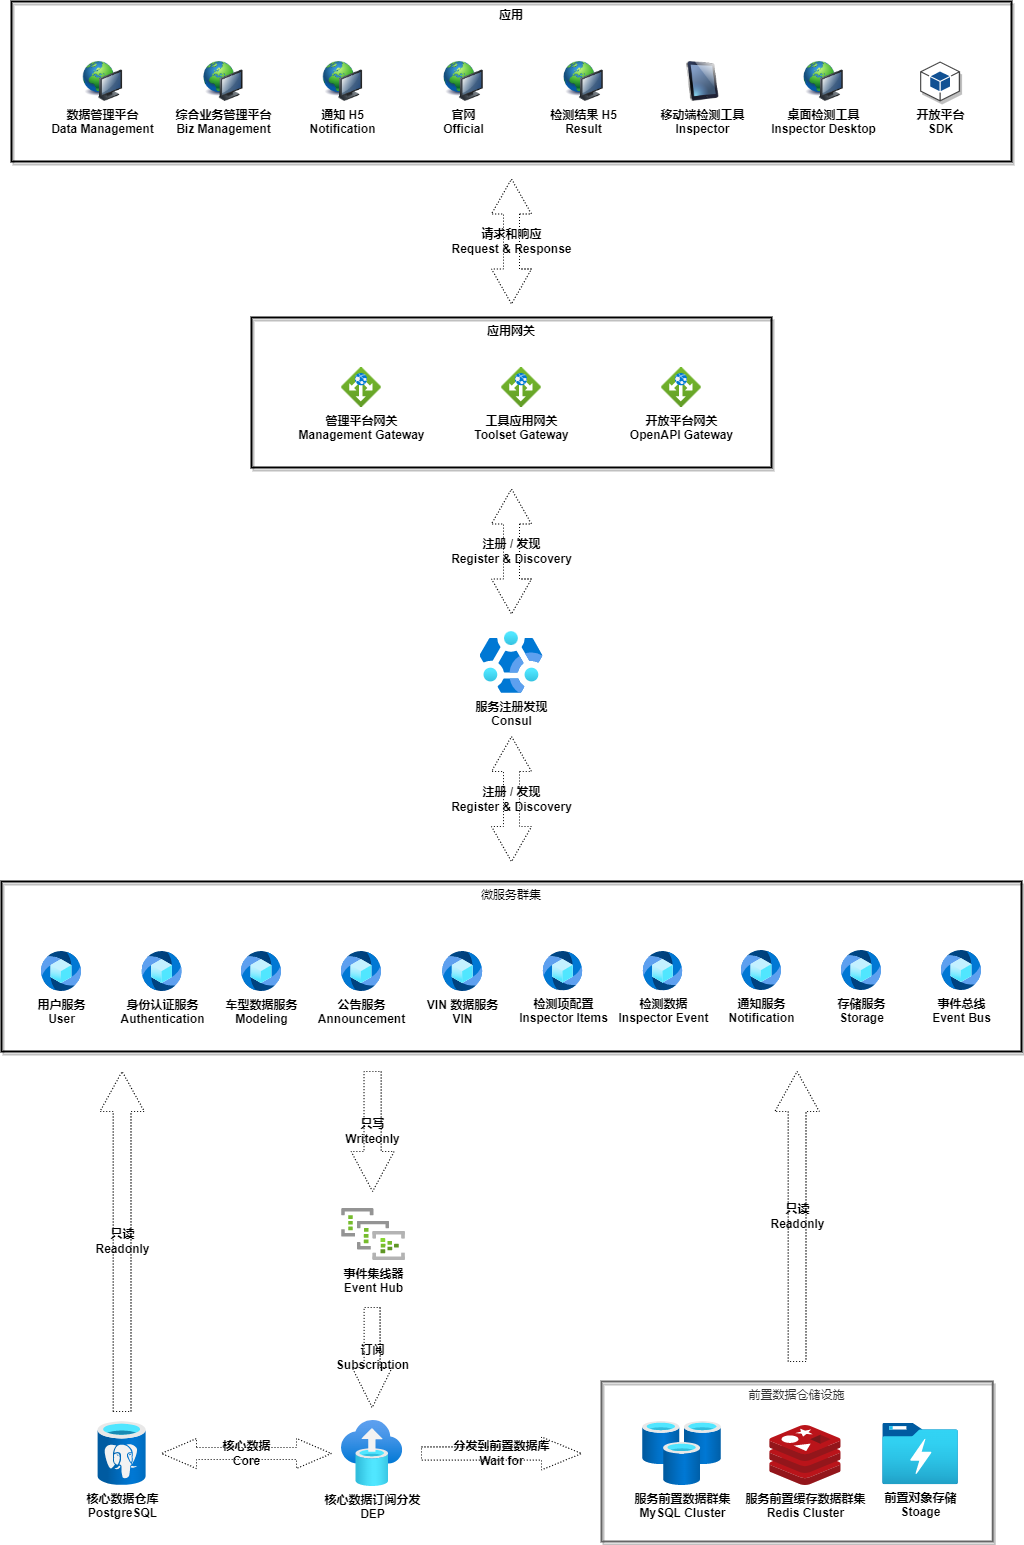

The diagram above was exported from draw.io. Its source (the exported page's mxGraphModel, read from the mxfile embedded in the PNG):
<mxGraphModel dx="1422" dy="1702" grid="1" gridSize="10" guides="1" tooltips="1" connect="1" arrows="1" fold="1" page="1" pageScale="1" pageWidth="1169" pageHeight="827" math="0" shadow="0">
  <root>
    <mxCell id="0" />
    <mxCell id="1" parent="0" />
    <mxCell id="P2-2167ZlkKrZHSOzozw-1" value="核心数据仓库&lt;br&gt;PostgreSQL" style="aspect=fixed;html=1;points=[];align=center;image;fontSize=12;image=img/lib/azure2/databases/Azure_Database_PostgreSQL_Server.svg;fontStyle=1" vertex="1" parent="1">
      <mxGeometry x="216.61" y="640" width="48" height="64" as="geometry" />
    </mxCell>
    <mxCell id="P2-2167ZlkKrZHSOzozw-8" value="" style="group" vertex="1" connectable="0" parent="1">
      <mxGeometry x="720" y="600" width="391.23" height="160" as="geometry" />
    </mxCell>
    <mxCell id="P2-2167ZlkKrZHSOzozw-4" value="服务前置数据群集&lt;br&gt;MySQL Cluster" style="aspect=fixed;html=1;points=[];align=center;image;fontSize=12;image=img/lib/azure2/databases/Cache_Redis.svg;fontStyle=1" vertex="1" parent="P2-2167ZlkKrZHSOzozw-8">
      <mxGeometry x="41.23000000000002" y="40" width="78.77" height="64" as="geometry" />
    </mxCell>
    <mxCell id="P2-2167ZlkKrZHSOzozw-5" value="服务前置缓存数据群集&lt;br&gt;Redis Cluster" style="sketch=0;aspect=fixed;html=1;points=[];align=center;image;fontSize=12;image=img/lib/mscae/Cache_Redis_Product.svg;fontStyle=1" vertex="1" parent="P2-2167ZlkKrZHSOzozw-8">
      <mxGeometry x="168.23000000000002" y="44" width="71.43" height="60" as="geometry" />
    </mxCell>
    <mxCell id="P2-2167ZlkKrZHSOzozw-6" value="前置对象存储&lt;br&gt;Stoage" style="aspect=fixed;html=1;points=[];align=center;image;fontSize=12;image=img/lib/azure2/storage/Data_Lake_Storage_Gen1.svg;fontStyle=1" vertex="1" parent="P2-2167ZlkKrZHSOzozw-8">
      <mxGeometry x="281.23" y="41.75" width="75.69" height="61.5" as="geometry" />
    </mxCell>
    <mxCell id="P2-2167ZlkKrZHSOzozw-7" value="前置数据仓储设施" style="rounded=0;whiteSpace=wrap;html=1;verticalAlign=top;align=center;fillColor=none;glass=0;shadow=1;strokeWidth=2;fontColor=#333333;strokeColor=#666666;labelBackgroundColor=none;" vertex="1" parent="P2-2167ZlkKrZHSOzozw-8">
      <mxGeometry width="391.23" height="160" as="geometry" />
    </mxCell>
    <mxCell id="P2-2167ZlkKrZHSOzozw-11" value="核心数据订阅分发&lt;br&gt;DEP" style="aspect=fixed;html=1;points=[];align=center;image;fontSize=12;image=img/lib/azure2/databases/Azure_Database_Migration_Services.svg;fontStyle=1" vertex="1" parent="1">
      <mxGeometry x="460" y="639" width="61.22" height="66" as="geometry" />
    </mxCell>
    <mxCell id="P2-2167ZlkKrZHSOzozw-21" value="核心数据&lt;br&gt;Core" style="html=1;shadow=0;dashed=1;align=center;verticalAlign=middle;shape=mxgraph.arrows2.twoWayArrow;dy=0.6;dx=35;rounded=0;glass=0;labelBackgroundColor=none;strokeWidth=1;fillColor=none;gradientColor=none;dashPattern=1 2;fontStyle=1" vertex="1" parent="1">
      <mxGeometry x="280" y="657" width="170" height="30" as="geometry" />
    </mxCell>
    <mxCell id="P2-2167ZlkKrZHSOzozw-22" value="分发到前置数据库&lt;br&gt;Wait for" style="html=1;shadow=0;dashed=1;align=center;verticalAlign=middle;shape=mxgraph.arrows2.arrow;dy=0.6;dx=40;notch=0;rounded=0;glass=0;labelBackgroundColor=none;strokeWidth=1;fillColor=none;gradientColor=none;dashPattern=1 2;fontStyle=1" vertex="1" parent="1">
      <mxGeometry x="540" y="655.5" width="160" height="33" as="geometry" />
    </mxCell>
    <mxCell id="P2-2167ZlkKrZHSOzozw-23" value="事件集线器&lt;br&gt;Event Hub" style="aspect=fixed;html=1;points=[];align=center;image;fontSize=12;image=img/lib/azure2/analytics/Event_Hub_Clusters.svg;rounded=0;shadow=1;glass=0;dashed=1;dashPattern=1 2;labelBackgroundColor=none;strokeWidth=1;fillColor=none;gradientColor=none;fontStyle=1" vertex="1" parent="1">
      <mxGeometry x="460" y="427" width="64" height="52" as="geometry" />
    </mxCell>
    <mxCell id="P2-2167ZlkKrZHSOzozw-24" value="订阅&lt;br&gt;Subscription" style="html=1;shadow=0;dashed=1;align=center;verticalAlign=middle;shape=mxgraph.arrows2.arrow;dy=0.6;dx=40;direction=south;notch=0;rounded=0;glass=0;dashPattern=1 2;labelBackgroundColor=none;strokeWidth=1;fillColor=none;gradientColor=none;fontStyle=1" vertex="1" parent="1">
      <mxGeometry x="470.61" y="526" width="40" height="100" as="geometry" />
    </mxCell>
    <mxCell id="P2-2167ZlkKrZHSOzozw-37" value="" style="group" vertex="1" connectable="0" parent="1">
      <mxGeometry x="120" y="100" width="1020" height="170" as="geometry" />
    </mxCell>
    <mxCell id="P2-2167ZlkKrZHSOzozw-25" value="用户服务&lt;br&gt;User" style="aspect=fixed;html=1;points=[];align=center;image;fontSize=12;image=img/lib/azure2/web/Azure_Media_Service.svg;rounded=0;shadow=1;glass=0;dashed=1;dashPattern=1 2;labelBackgroundColor=none;strokeWidth=1;fillColor=none;gradientColor=none;fontStyle=1" vertex="1" parent="P2-2167ZlkKrZHSOzozw-37">
      <mxGeometry x="40" y="70" width="40" height="40" as="geometry" />
    </mxCell>
    <mxCell id="P2-2167ZlkKrZHSOzozw-26" value="身份认证服务&lt;br&gt;Authentication" style="aspect=fixed;html=1;points=[];align=center;image;fontSize=12;image=img/lib/azure2/web/Azure_Media_Service.svg;rounded=0;shadow=1;glass=0;dashed=1;dashPattern=1 2;labelBackgroundColor=none;strokeWidth=1;fillColor=none;gradientColor=none;fontStyle=1" vertex="1" parent="P2-2167ZlkKrZHSOzozw-37">
      <mxGeometry x="140.61" y="70" width="40" height="40" as="geometry" />
    </mxCell>
    <mxCell id="P2-2167ZlkKrZHSOzozw-27" value="车型数据服务&lt;br&gt;Modeling" style="aspect=fixed;html=1;points=[];align=center;image;fontSize=12;image=img/lib/azure2/web/Azure_Media_Service.svg;rounded=0;shadow=1;glass=0;dashed=1;dashPattern=1 2;labelBackgroundColor=none;strokeWidth=1;fillColor=none;gradientColor=none;fontStyle=1" vertex="1" parent="P2-2167ZlkKrZHSOzozw-37">
      <mxGeometry x="240" y="70" width="40" height="40" as="geometry" />
    </mxCell>
    <mxCell id="P2-2167ZlkKrZHSOzozw-28" value="公告服务&lt;br&gt;Announcement" style="aspect=fixed;html=1;points=[];align=center;image;fontSize=12;image=img/lib/azure2/web/Azure_Media_Service.svg;rounded=0;shadow=1;glass=0;dashed=1;dashPattern=1 2;labelBackgroundColor=none;strokeWidth=1;fillColor=none;gradientColor=none;fontStyle=1" vertex="1" parent="P2-2167ZlkKrZHSOzozw-37">
      <mxGeometry x="340" y="70" width="40" height="40" as="geometry" />
    </mxCell>
    <mxCell id="P2-2167ZlkKrZHSOzozw-30" value="VIN 数据服务&lt;br&gt;VIN" style="aspect=fixed;html=1;points=[];align=center;image;fontSize=12;image=img/lib/azure2/web/Azure_Media_Service.svg;rounded=0;shadow=1;glass=0;dashed=1;dashPattern=1 2;labelBackgroundColor=none;strokeWidth=1;fillColor=none;gradientColor=none;fontStyle=1" vertex="1" parent="P2-2167ZlkKrZHSOzozw-37">
      <mxGeometry x="441.22" y="70" width="40" height="40" as="geometry" />
    </mxCell>
    <mxCell id="P2-2167ZlkKrZHSOzozw-31" value="检测项配置&lt;br&gt;Inspector Items" style="aspect=fixed;html=1;points=[];align=center;image;fontSize=12;image=img/lib/azure2/web/Azure_Media_Service.svg;rounded=0;shadow=1;glass=0;dashed=1;dashPattern=1 2;labelBackgroundColor=none;strokeWidth=1;fillColor=none;gradientColor=none;fontStyle=1" vertex="1" parent="P2-2167ZlkKrZHSOzozw-37">
      <mxGeometry x="541.83" y="70" width="39.39" height="39.39" as="geometry" />
    </mxCell>
    <mxCell id="P2-2167ZlkKrZHSOzozw-32" value="检测数据&lt;br&gt;Inspector Event" style="aspect=fixed;html=1;points=[];align=center;image;fontSize=12;image=img/lib/azure2/web/Azure_Media_Service.svg;rounded=0;shadow=1;glass=0;dashed=1;dashPattern=1 2;labelBackgroundColor=none;strokeWidth=1;fillColor=none;gradientColor=none;fontStyle=1" vertex="1" parent="P2-2167ZlkKrZHSOzozw-37">
      <mxGeometry x="641.83" y="70" width="39.39" height="39.39" as="geometry" />
    </mxCell>
    <mxCell id="P2-2167ZlkKrZHSOzozw-33" value="通知服务&lt;br&gt;Notification" style="aspect=fixed;html=1;points=[];align=center;image;fontSize=12;image=img/lib/azure2/web/Azure_Media_Service.svg;rounded=0;shadow=1;glass=0;dashed=1;dashPattern=1 2;labelBackgroundColor=none;strokeWidth=1;fillColor=none;gradientColor=none;fontStyle=1" vertex="1" parent="P2-2167ZlkKrZHSOzozw-37">
      <mxGeometry x="740" y="69" width="40" height="40" as="geometry" />
    </mxCell>
    <mxCell id="P2-2167ZlkKrZHSOzozw-34" value="存储服务&lt;br&gt;Storage" style="aspect=fixed;html=1;points=[];align=center;image;fontSize=12;image=img/lib/azure2/web/Azure_Media_Service.svg;rounded=0;shadow=1;glass=0;dashed=1;dashPattern=1 2;labelBackgroundColor=none;strokeWidth=1;fillColor=none;gradientColor=none;fontStyle=1" vertex="1" parent="P2-2167ZlkKrZHSOzozw-37">
      <mxGeometry x="840" y="69" width="40" height="40" as="geometry" />
    </mxCell>
    <mxCell id="P2-2167ZlkKrZHSOzozw-35" value="事件总线&lt;br&gt;Event Bus" style="aspect=fixed;html=1;points=[];align=center;image;fontSize=12;image=img/lib/azure2/web/Azure_Media_Service.svg;rounded=0;shadow=1;glass=0;dashed=1;dashPattern=1 2;labelBackgroundColor=none;strokeWidth=1;fillColor=none;gradientColor=none;fontStyle=1" vertex="1" parent="P2-2167ZlkKrZHSOzozw-37">
      <mxGeometry x="940" y="69" width="40" height="40" as="geometry" />
    </mxCell>
    <mxCell id="P2-2167ZlkKrZHSOzozw-36" value="微服务群集" style="rounded=0;whiteSpace=wrap;html=1;shadow=1;glass=0;labelBackgroundColor=none;strokeWidth=2;fillColor=none;gradientColor=none;verticalAlign=top;" vertex="1" parent="P2-2167ZlkKrZHSOzozw-37">
      <mxGeometry width="1020" height="170" as="geometry" />
    </mxCell>
    <mxCell id="P2-2167ZlkKrZHSOzozw-38" value="服务注册发现&lt;br&gt;Consul" style="aspect=fixed;html=1;points=[];align=center;image;fontSize=12;image=img/lib/azure2/analytics/HD_Insight_Clusters.svg;rounded=0;shadow=1;glass=0;labelBackgroundColor=none;strokeWidth=2;fillColor=none;gradientColor=none;fontStyle=1" vertex="1" parent="1">
      <mxGeometry x="598.5" y="-150" width="63" height="62" as="geometry" />
    </mxCell>
    <mxCell id="P2-2167ZlkKrZHSOzozw-39" value="只读&lt;br&gt;Readonly" style="html=1;shadow=0;dashed=1;align=center;verticalAlign=middle;shape=mxgraph.arrows2.arrow;dy=0.6;dx=40;direction=north;notch=0;rounded=0;glass=0;labelBackgroundColor=none;strokeWidth=1;fillColor=none;gradientColor=none;dashPattern=1 2;fontStyle=1" vertex="1" parent="1">
      <mxGeometry x="218.42" y="290" width="44.39" height="340" as="geometry" />
    </mxCell>
    <mxCell id="P2-2167ZlkKrZHSOzozw-40" value="只写&lt;br&gt;Writeonly" style="html=1;shadow=0;dashed=1;align=center;verticalAlign=middle;shape=mxgraph.arrows2.arrow;dy=0.6;dx=40;direction=south;notch=0;rounded=0;glass=0;dashPattern=1 2;labelBackgroundColor=none;strokeWidth=1;fillColor=none;gradientColor=none;fontStyle=1" vertex="1" parent="1">
      <mxGeometry x="469.61" y="290" width="43" height="120" as="geometry" />
    </mxCell>
    <mxCell id="P2-2167ZlkKrZHSOzozw-41" value="只读&lt;br&gt;Readonly" style="html=1;shadow=0;dashed=1;align=center;verticalAlign=middle;shape=mxgraph.arrows2.arrow;dy=0.6;dx=40;direction=north;notch=0;rounded=0;glass=0;labelBackgroundColor=none;strokeWidth=1;fillColor=none;gradientColor=none;dashPattern=1 2;fontStyle=1" vertex="1" parent="1">
      <mxGeometry x="893.42" y="290" width="44.39" height="290" as="geometry" />
    </mxCell>
    <mxCell id="P2-2167ZlkKrZHSOzozw-42" value="注册 / 发现&lt;br&gt;Register &amp;amp; Discovery" style="html=1;shadow=0;dashed=1;align=center;verticalAlign=middle;shape=mxgraph.arrows2.twoWayArrow;dy=0.6;dx=35;rounded=0;glass=0;dashPattern=1 2;labelBackgroundColor=none;strokeWidth=1;fillColor=none;gradientColor=none;rotation=90;fontStyle=1;labelPosition=center;verticalLabelPosition=middle;textDirection=rtl;horizontal=0;" vertex="1" parent="1">
      <mxGeometry x="567.5" y="-2.5" width="125" height="40" as="geometry" />
    </mxCell>
    <mxCell id="P2-2167ZlkKrZHSOzozw-49" value="" style="group" vertex="1" connectable="0" parent="1">
      <mxGeometry x="370" y="-464" width="520" height="150" as="geometry" />
    </mxCell>
    <mxCell id="P2-2167ZlkKrZHSOzozw-43" value="管理平台网关&lt;br&gt;Management Gateway" style="aspect=fixed;html=1;points=[];align=center;image;fontSize=12;image=img/lib/azure2/networking/Application_Gateways.svg;rounded=0;shadow=1;glass=0;dashed=1;dashPattern=1 2;labelBackgroundColor=none;strokeWidth=1;fillColor=none;gradientColor=none;fontStyle=1" vertex="1" parent="P2-2167ZlkKrZHSOzozw-49">
      <mxGeometry x="90" y="50" width="40" height="40" as="geometry" />
    </mxCell>
    <mxCell id="P2-2167ZlkKrZHSOzozw-44" value="工具应用网关&lt;br&gt;Toolset Gateway" style="aspect=fixed;html=1;points=[];align=center;image;fontSize=12;image=img/lib/azure2/networking/Application_Gateways.svg;rounded=0;shadow=1;glass=0;dashed=1;dashPattern=1 2;labelBackgroundColor=none;strokeWidth=1;fillColor=none;gradientColor=none;fontStyle=1" vertex="1" parent="P2-2167ZlkKrZHSOzozw-49">
      <mxGeometry x="250" y="50" width="40" height="40" as="geometry" />
    </mxCell>
    <mxCell id="P2-2167ZlkKrZHSOzozw-47" value="开放平台网关&lt;br&gt;OpenAPI Gateway" style="aspect=fixed;html=1;points=[];align=center;image;fontSize=12;image=img/lib/azure2/networking/Application_Gateways.svg;rounded=0;shadow=1;glass=0;dashed=1;dashPattern=1 2;labelBackgroundColor=none;strokeWidth=1;fillColor=none;gradientColor=none;fontStyle=1" vertex="1" parent="P2-2167ZlkKrZHSOzozw-49">
      <mxGeometry x="410" y="50" width="40" height="40" as="geometry" />
    </mxCell>
    <mxCell id="P2-2167ZlkKrZHSOzozw-48" value="应用网关" style="rounded=0;whiteSpace=wrap;html=1;shadow=1;glass=0;labelBackgroundColor=none;strokeWidth=2;fillColor=none;gradientColor=none;verticalAlign=top;fontStyle=1" vertex="1" parent="P2-2167ZlkKrZHSOzozw-49">
      <mxGeometry width="520" height="150" as="geometry" />
    </mxCell>
    <mxCell id="P2-2167ZlkKrZHSOzozw-50" value="注册 / 发现&lt;br&gt;Register &amp;amp; Discovery" style="html=1;shadow=0;dashed=1;align=center;verticalAlign=middle;shape=mxgraph.arrows2.twoWayArrow;dy=0.6;dx=35;rounded=0;glass=0;dashPattern=1 2;labelBackgroundColor=none;strokeWidth=1;fillColor=none;gradientColor=none;rotation=90;fontStyle=1;labelPosition=center;verticalLabelPosition=middle;textDirection=rtl;horizontal=0;" vertex="1" parent="1">
      <mxGeometry x="567.5" y="-250" width="125" height="40" as="geometry" />
    </mxCell>
    <mxCell id="P2-2167ZlkKrZHSOzozw-61" value="" style="group" vertex="1" connectable="0" parent="1">
      <mxGeometry x="130" y="-780" width="1000" height="160" as="geometry" />
    </mxCell>
    <mxCell id="P2-2167ZlkKrZHSOzozw-52" value="数据管理平台&lt;br&gt;Data Management" style="image;html=1;image=img/lib/clip_art/computers/Network_128x128.png;rounded=0;shadow=1;glass=0;labelBackgroundColor=none;strokeWidth=2;fillColor=none;gradientColor=none;fontStyle=1" vertex="1" parent="P2-2167ZlkKrZHSOzozw-61">
      <mxGeometry x="71.41" y="60" width="40" height="40" as="geometry" />
    </mxCell>
    <mxCell id="P2-2167ZlkKrZHSOzozw-53" value="综合业务管理平台&lt;br&gt;Biz Management" style="image;html=1;image=img/lib/clip_art/computers/Network_128x128.png;rounded=0;shadow=1;glass=0;labelBackgroundColor=none;strokeWidth=2;fillColor=none;gradientColor=none;fontStyle=1" vertex="1" parent="P2-2167ZlkKrZHSOzozw-61">
      <mxGeometry x="191.13" y="60" width="41.5" height="40" as="geometry" />
    </mxCell>
    <mxCell id="P2-2167ZlkKrZHSOzozw-54" value="通知 H5&lt;br&gt;Notification" style="image;html=1;image=img/lib/clip_art/computers/Network_128x128.png;rounded=0;shadow=1;glass=0;labelBackgroundColor=none;strokeWidth=2;fillColor=none;gradientColor=none;fontStyle=1" vertex="1" parent="P2-2167ZlkKrZHSOzozw-61">
      <mxGeometry x="310.65999999999997" y="60" width="41.5" height="40" as="geometry" />
    </mxCell>
    <mxCell id="P2-2167ZlkKrZHSOzozw-55" value="官网&lt;br&gt;Official" style="image;html=1;image=img/lib/clip_art/computers/Network_128x128.png;rounded=0;shadow=1;glass=0;labelBackgroundColor=none;strokeWidth=2;fillColor=none;gradientColor=none;fontStyle=1" vertex="1" parent="P2-2167ZlkKrZHSOzozw-61">
      <mxGeometry x="431.40999999999997" y="60" width="41.5" height="40" as="geometry" />
    </mxCell>
    <mxCell id="P2-2167ZlkKrZHSOzozw-56" value="检测结果 H5&lt;br&gt;Result" style="image;html=1;image=img/lib/clip_art/computers/Network_128x128.png;rounded=0;shadow=1;glass=0;labelBackgroundColor=none;strokeWidth=2;fillColor=none;gradientColor=none;fontStyle=1" vertex="1" parent="P2-2167ZlkKrZHSOzozw-61">
      <mxGeometry x="551.41" y="60" width="41.5" height="40" as="geometry" />
    </mxCell>
    <mxCell id="P2-2167ZlkKrZHSOzozw-57" value="移动端检测工具&lt;br&gt;Inspector" style="image;html=1;image=img/lib/clip_art/computers/iPad_128x128.png;rounded=0;shadow=1;glass=0;labelBackgroundColor=none;strokeWidth=2;fillColor=none;gradientColor=none;fontStyle=1" vertex="1" parent="P2-2167ZlkKrZHSOzozw-61">
      <mxGeometry x="671.41" y="60" width="40" height="40" as="geometry" />
    </mxCell>
    <mxCell id="P2-2167ZlkKrZHSOzozw-58" value="桌面检测工具&lt;br&gt;Inspector Desktop" style="image;html=1;image=img/lib/clip_art/computers/Network_128x128.png;rounded=0;shadow=1;glass=0;labelBackgroundColor=none;strokeWidth=2;fillColor=none;gradientColor=none;fontStyle=1" vertex="1" parent="P2-2167ZlkKrZHSOzozw-61">
      <mxGeometry x="791.41" y="60" width="41.5" height="40" as="geometry" />
    </mxCell>
    <mxCell id="P2-2167ZlkKrZHSOzozw-59" value="开放平台&lt;br&gt;SDK" style="outlineConnect=0;dashed=0;verticalLabelPosition=bottom;verticalAlign=top;align=center;html=1;shape=mxgraph.aws3.android;fillColor=#115193;gradientColor=none;rounded=0;shadow=1;glass=0;labelBackgroundColor=none;strokeWidth=2;fontStyle=1" vertex="1" parent="P2-2167ZlkKrZHSOzozw-61">
      <mxGeometry x="908.5999999999999" y="60" width="40" height="40" as="geometry" />
    </mxCell>
    <mxCell id="P2-2167ZlkKrZHSOzozw-60" value="应用" style="rounded=0;whiteSpace=wrap;html=1;shadow=1;glass=0;labelBackgroundColor=none;strokeWidth=2;fillColor=none;gradientColor=none;verticalAlign=top;fontStyle=1" vertex="1" parent="P2-2167ZlkKrZHSOzozw-61">
      <mxGeometry width="1000" height="160" as="geometry" />
    </mxCell>
    <mxCell id="P2-2167ZlkKrZHSOzozw-62" value="请求和响应&lt;br&gt;Request &amp;amp; Response" style="html=1;shadow=0;dashed=1;align=center;verticalAlign=middle;shape=mxgraph.arrows2.twoWayArrow;dy=0.6;dx=35;rounded=0;glass=0;dashPattern=1 2;labelBackgroundColor=none;strokeWidth=1;fillColor=none;gradientColor=none;rotation=90;fontStyle=1;labelPosition=center;verticalLabelPosition=middle;textDirection=rtl;horizontal=0;" vertex="1" parent="1">
      <mxGeometry x="567.5" y="-560" width="125" height="40" as="geometry" />
    </mxCell>
  </root>
</mxGraphModel>